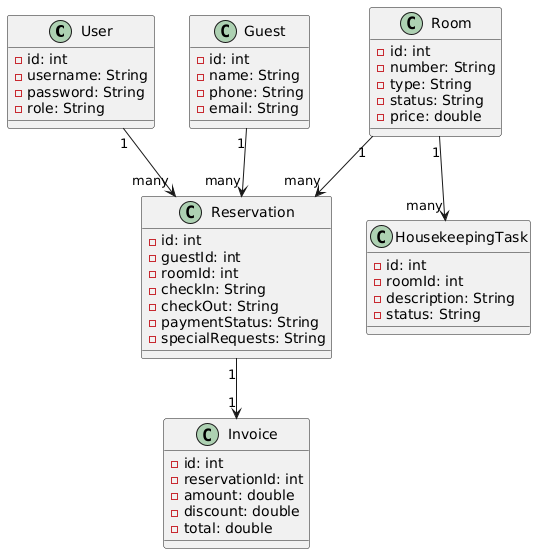

The diagram above was rendered by PlantUML. Its source (embedded in the PNG):
@startuml
class User {
  - id: int
  - username: String
  - password: String
  - role: String
}

class Guest {
  - id: int
  - name: String
  - phone: String
  - email: String
}

class Room {
  - id: int
  - number: String
  - type: String
  - status: String
  - price: double
}

class Reservation {
  - id: int
  - guestId: int
  - roomId: int
  - checkIn: String
  - checkOut: String
  - paymentStatus: String
  - specialRequests: String
}

class Invoice {
  - id: int
  - reservationId: int
  - amount: double
  - discount: double
  - total: double
}

class HousekeepingTask {
  - id: int
  - roomId: int
  - description: String
  - status: String
}

User "1" --> "many" Reservation
Guest "1" --> "many" Reservation
Room "1" --> "many" Reservation
Reservation "1" --> "1" Invoice
Room "1" --> "many" HousekeepingTask
@enduml